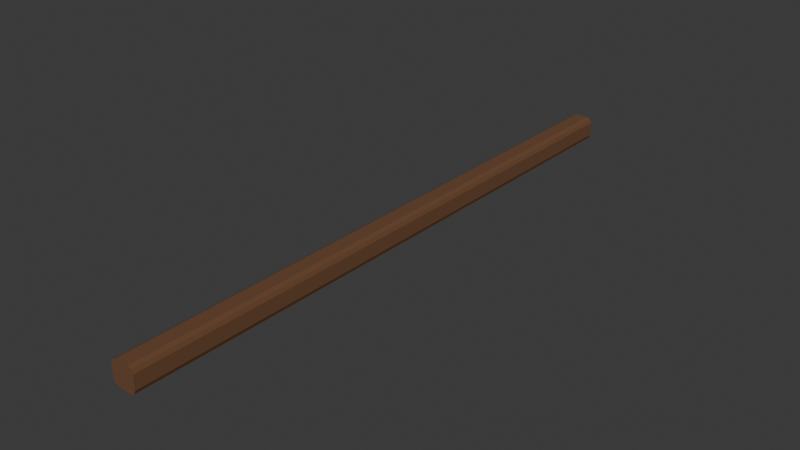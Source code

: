# Source: Wooden_Beam.blend  (saved by Blender 4.4.30; exported with 4.5.12 LTS)
import bpy
from mathutils import Matrix  # noqa: F401  (used for matrix-valued properties, if any)

bpy.ops.wm.read_factory_settings(use_empty=True)
scene = bpy.context.scene
scene.name = 'Scene'

# ---- collections
col_collection = bpy.data.collections.new('Collection'); scene.collection.children.link(col_collection)

# ---- materials (node trees are filled in below, after node groups)
mat_material = bpy.data.materials.new('Material')
mat_material.alpha_threshold = 0.0
mat_material.roughness = 0.5
mat_material.line_color = (0.0, 0.0, 0.0, 1.0)

# ---- material node trees
mat_material.use_nodes = True; mat_material.node_tree.nodes.clear()
_N = mat_material.node_tree.nodes; _L = mat_material.node_tree.links
n0 = _N.new('ShaderNodeOutputMaterial'); n0.name = 'Material Output'; n0.location = (300, 300)
n1 = _N.new('ShaderNodeBsdfPrincipled'); n1.name = 'Principled BSDF'; n1.location = (10, 300)
n1.inputs[0].default_value = (0.1503, 0.06697, 0.02901, 1.0)
n1.inputs[2].default_value = 1.0
n1.inputs[3].default_value = 1.45
_L.new(n1.outputs[0], n0.inputs[0])
n0.is_active_output = True

# ---- world
world_world = bpy.data.worlds.new('World'); scene.world = world_world
world_world.use_nodes = True; world_world.node_tree.nodes.clear()
_N = world_world.node_tree.nodes; _L = world_world.node_tree.links
n0 = _N.new('ShaderNodeOutputWorld'); n0.name = 'World Output'; n0.location = (300, 300)
n1 = _N.new('ShaderNodeBackground'); n1.name = 'Background'; n1.location = (10, 300)
n1.inputs[0].default_value = (0.05088, 0.05088, 0.05088, 1.0)
_L.new(n1.outputs[0], n0.inputs[0])
n0.is_active_output = True
world_world.color = (0.05088, 0.05088, 0.05088)
world_world.sun_shadow_jitter_overblur = 0.0

# ---- meshes
me_cube = bpy.data.meshes.new('Cube')
me_cube.from_pydata([(0.5631, 1.0, 1.0), (1.0, 1.0, 0.5631), (0.872, 1.0, 0.872), (1.0, 1.0, -0.5631), (0.5631, 1.0, -1.0), (0.872, 1.0, -0.872), (1.0, -1.0, 0.5631), (0.5631, -1.0, 1.0), (0.872, -1.0, 0.872), (0.5631, -1.0, -1.0), (1.0, -1.0, -0.5631), (0.872, -1.0, -0.872), (-1.0, 1.0, 0.5631), (-0.5631, 1.0, 1.0), (-0.872, 1.0, 0.872), (-0.5631, 1.0, -1.0), (-1.0, 1.0, -0.5631), (-0.872, 1.0, -0.872), (-0.5631, -1.0, 1.0), (-1.0, -1.0, 0.5631), (-0.872, -1.0, 0.872), (-1.0, -1.0, -0.5631), (-0.5631, -1.0, -1.0), (-0.872, -1.0, -0.872)], [], [(15, 4, 9, 22), (21, 19, 12, 16), (9, 11, 10, 6, 8, 7, 18, 20, 19, 21, 23, 22), (0, 13, 18, 7), (3, 1, 6, 10), (15, 22, 23, 17), (17, 23, 21, 16), (0, 7, 8, 2), (2, 8, 6, 1), (18, 13, 14, 20), (20, 14, 12, 19), (9, 4, 5, 11), (11, 5, 3, 10), (15, 17, 16, 12, 14, 13, 0, 2, 1, 3, 5, 4)])
_uv = me_cube.uv_layers.new(name='UVMap')
_uv.uv.foreach_set('vector', [0.1796, 0.5, 0.3204, 0.5, 0.3204, 0.75, 0.1796, 0.75, 0.4296, 0.0, 0.5704, 0.0, 0.5704, 0.25, 0.4296, 0.25, 0.375, 0.8046, 0.391, 0.766, 0.4296, 0.75, 0.5704, 0.75, 0.609, 0.766, 0.625, 0.8046, 0.625, 0.9454, 0.609, 0.984, 0.5704, 1.0, 0.4296, 1.0, 0.391, 0.984, 0.375, 0.9454, 0.6796, 0.5, 0.8204, 0.5, 0.8204, 0.75, 0.6796, 0.75, 0.4296, 0.5, 0.5704, 0.5, 0.5704, 0.75, 0.4296, 0.75, 0.1796, 0.5, 0.1796, 0.75, 0.125, 0.75, 0.125, 0.5, 0.375, 0.25, 0.375, 0.0, 0.4296, 0.0, 0.4296, 0.25, 0.6796, 0.5, 0.6796, 0.75, 0.625, 0.75, 0.625, 0.5, 0.625, 0.5, 0.625, 0.75, 0.5704, 0.75, 0.5704, 0.5, 0.8204, 0.75, 0.8204, 0.5, 0.875, 0.5, 0.875, 0.75, 0.625, 0.0, 0.625, 0.25, 0.5704, 0.25, 0.5704, 0.0, 0.3204, 0.75, 0.3204, 0.5, 0.375, 0.5, 0.375, 0.75, 0.375, 0.75, 0.375, 0.5, 0.4296, 0.5, 0.4296, 0.75, 0.375, 0.3046, 0.391, 0.266, 0.4296, 0.25, 0.5704, 0.25, 0.609, 0.266, 0.625, 0.3046, 0.625, 0.4454, 0.609, 0.484, 0.5704, 0.5, 0.4296, 0.5, 0.391, 0.484, 0.375, 0.4454])
me_cube.materials.append(mat_material)
me_cube.use_mirror_vertex_groups = False
me_cube.update()

# ---- objects
ob_cube = bpy.data.objects.new('Cube', me_cube)

# ---- transforms, parenting, visibility, modifiers, constraints
ob_cube.location = (0.0, 0.0, 0.0)
ob_cube.scale = (0.3126, 7.833, 0.3126)
ob_cube.lock_rotations_4d = False
ob_cube.empty_display_type = 'ARROWS'
ob_cube.lineart.crease_threshold = 0.0

# ---- collection membership
col_collection.objects.link(ob_cube)

# ---- scene / render settings (as saved in the file)
scene.frame_start = 1; scene.frame_end = 250; scene.frame_set(1)
scene.render.engine = 'BLENDER_EEVEE_NEXT'
bpy.context.view_layer.update()

# ---- added for rendering (the .blend has no active camera and no usable light): camera, sun
cam_auto = bpy.data.cameras.new('AutoCamera')
cam_auto.lens = 50.0
cam_auto.sensor_width = 36.0
cam_auto.clip_end = 1000.0
ob_auto_camera = bpy.data.objects.new('AutoCamera', cam_auto)
scene.collection.objects.link(ob_auto_camera)
ob_auto_camera.location = (14.517, -17.4204, 11.6136)
ob_auto_camera.rotation_euler = (1.09748, -7.21219e-08, 0.694738)
scene.camera = ob_auto_camera
light_auto_sun = bpy.data.lights.new('AutoSun', 'SUN')
light_auto_sun.energy = 3.0
light_auto_sun.angle = 0.0523599
ob_auto_sun = bpy.data.objects.new('AutoSun', light_auto_sun)
scene.collection.objects.link(ob_auto_sun)
ob_auto_sun.rotation_euler = (0.872665, 0.174533, 0.523599)
bpy.context.view_layer.update()

